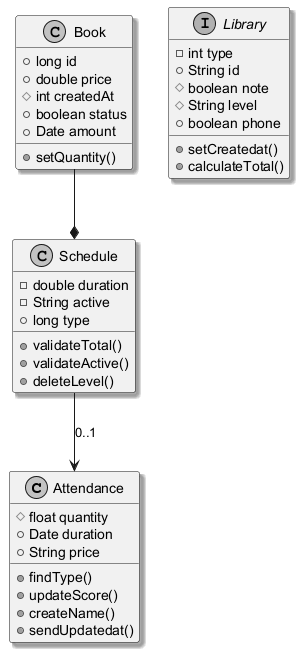

The diagram above was rendered by PlantUML. Its source (embedded in the PNG):
@startuml
skinparam monochrome true
skinparam shadowing true
class Attendance {
  #float quantity
  +Date duration
  +String price
  +findType()
  +updateScore()
  +createName()
  +sendUpdatedat()
}
interface Library {
  -int type
  +String id
  #boolean note
  #String level
  +boolean phone
  +setCreatedat()
  +calculateTotal()
}
class Schedule {
  -double duration
  -String active
  +long type
  +validateTotal()
  +validateActive()
  +deleteLevel()
}
class Book {
  +long id
  +double price
  #int createdAt
  +boolean status
  +Date amount
  +setQuantity()
}
Schedule --> Attendance : "0..1"
Book --* Schedule
@enduml